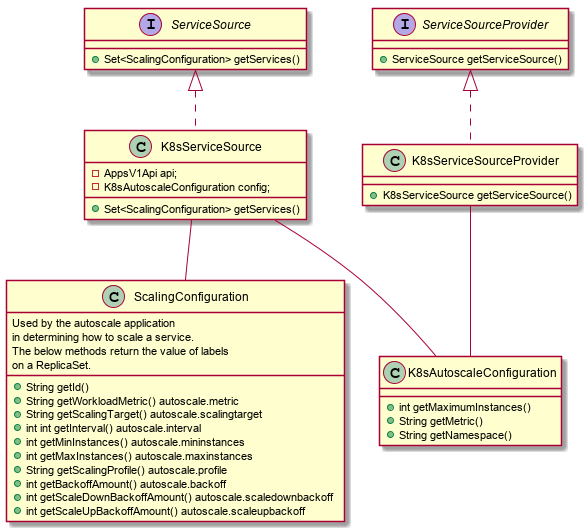

The diagram above was rendered by PlantUML. Its source (embedded in the PNG):
@startuml

interface ServiceSource {
    + Set<ScalingConfiguration> getServices()
}

interface ServiceSourceProvider {
     + ServiceSource getServiceSource()
}

class K8sServiceSourceProvider {
    + K8sServiceSource getServiceSource()
}
class K8sServiceSource {
    - AppsV1Api api;
    - K8sAutoscaleConfiguration config;
    +  Set<ScalingConfiguration> getServices()
}

class ScalingConfiguration {
    Used by the autoscale application
    in determining how to scale a service.
    The below methods return the value of labels
    on a ReplicaSet.
    + String getId()
    + String getWorkloadMetric() autoscale.metric
    + String getScalingTarget() autoscale.scalingtarget
    + int int getInterval() autoscale.interval
    + int getMinInstances() autoscale.mininstances
    + int getMaxInstances() autoscale.maxinstances  
    + String getScalingProfile() autoscale.profile
    + int getBackoffAmount() autoscale.backoff
    + int getScaleDownBackoffAmount() autoscale.scaledownbackoff
    + int getScaleUpBackoffAmount() autoscale.scaleupbackoff
}

class K8sAutoscaleConfiguration {
 + int getMaximumInstances()
  + String getMetric()
 + String getNamespace()
}

K8sServiceSource -- ScalingConfiguration
K8sServiceSource -- K8sAutoscaleConfiguration
K8sServiceSourceProvider -- K8sAutoscaleConfiguration
ServiceSource <|.. K8sServiceSource
ServiceSourceProvider <|.. K8sServiceSourceProvider

@enduml